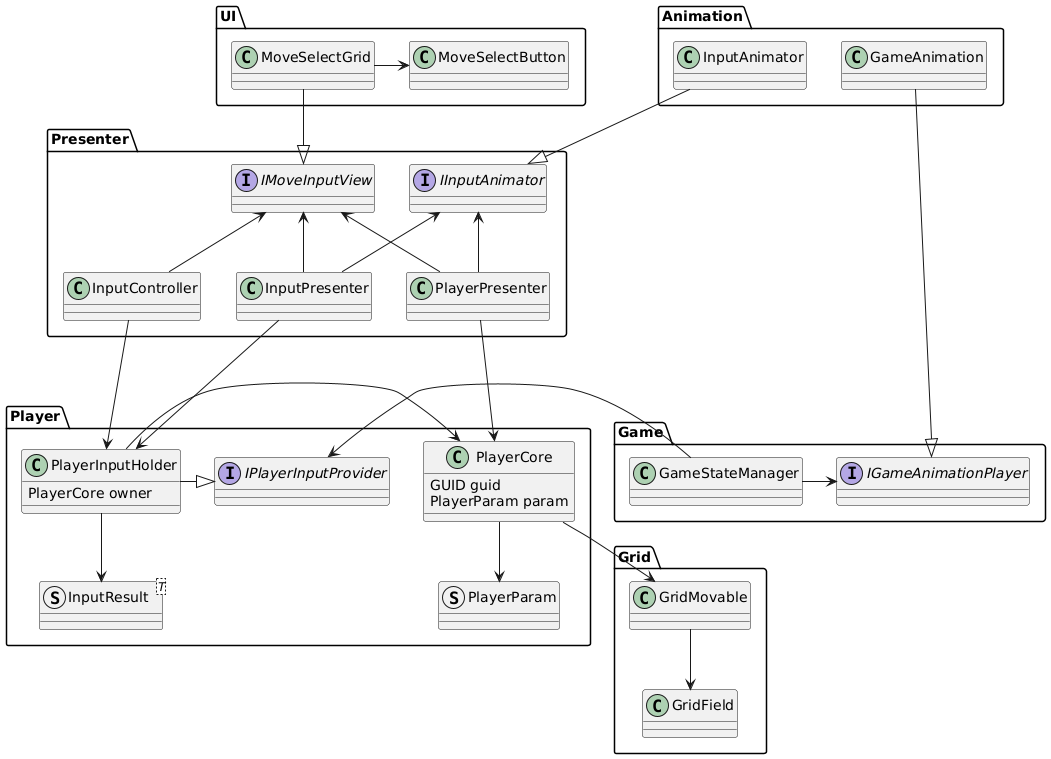

The diagram above was rendered by PlantUML. Its source (embedded in the PNG):
@startuml
package Player
{
    class PlayerInputHolder
    {
        PlayerCore owner
    }

    struct InputResult<T>

    class PlayerCore
    {
        GUID guid
        PlayerParam param
    }


    struct PlayerParam
    interface IPlayerInputProvider

    PlayerInputHolder --> InputResult
    PlayerInputHolder -> PlayerCore
    PlayerCore --> PlayerParam
    PlayerInputHolder -|> IPlayerInputProvider
}

package Grid{
    class GridMovable
    class GridField

    GridMovable --> GridField
}
PlayerCore --> GridMovable

package Game
{
    class GameStateManager

    interface IGameAnimationPlayer
}
GameStateManager -> IPlayerInputProvider
GameStateManager -> IGameAnimationPlayer

package UI
{
    class MoveSelectGrid
    class MoveSelectButton

    MoveSelectGrid -> MoveSelectButton
}

package Animation{
    class InputAnimator
    class GameAnimation
}
GameAnimation ----|> IGameAnimationPlayer

package Presenter
{
    class PlayerPresenter
    class InputController
    class InputPresenter
    interface IMoveInputView
    interface IInputAnimator

    PlayerPresenter -up-> IInputAnimator
    PlayerPresenter -up-> IMoveInputView
    InputController -up-> IMoveInputView
    InputPresenter -up-> IMoveInputView
    InputPresenter -up-> IInputAnimator
}
MoveSelectGrid --|> IMoveInputView
InputAnimator --|> IInputAnimator
PlayerPresenter ---> PlayerCore
InputController ---> PlayerInputHolder
InputPresenter ---> PlayerInputHolder
@enduml